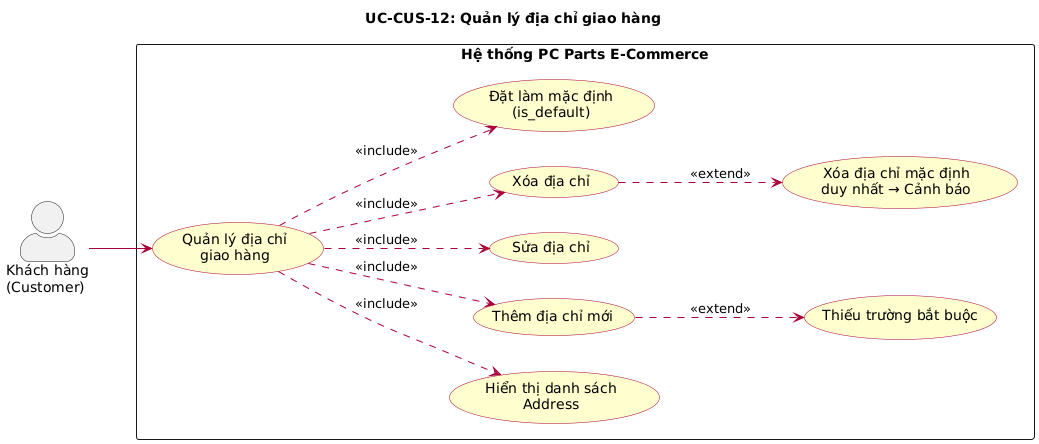

The diagram above was rendered by PlantUML. Its source (embedded in the PNG):
@startuml UC-CUS-12 Quản lý địa chỉ giao hàng
left to right direction
skinparam actorStyle awesome
skinparam packageStyle rectangle
skinparam usecase {
  BackgroundColor #FEFECE
  BorderColor #A80036
  ArrowColor #A80036
}

title UC-CUS-12: Quản lý địa chỉ giao hàng

actor "Khách hàng\n(Customer)" as Customer

rectangle "Hệ thống PC Parts E-Commerce" {
  usecase "Quản lý địa chỉ\ngiao hàng" as UC_ADDR
  usecase "Hiển thị danh sách\nAddress" as UC_LIST
  usecase "Thêm địa chỉ mới" as UC_ADD
  usecase "Sửa địa chỉ" as UC_EDIT
  usecase "Xóa địa chỉ" as UC_DEL
  usecase "Đặt làm mặc định\n(is_default)" as UC_DEFAULT
  usecase "Thiếu trường bắt buộc" as UC_ERR_EMPTY
  usecase "Xóa địa chỉ mặc định\nduy nhất → Cảnh báo" as UC_ERR_LAST
}

Customer --> UC_ADDR

UC_ADDR ..> UC_LIST : <<include>>
UC_ADDR ..> UC_ADD : <<include>>
UC_ADDR ..> UC_EDIT : <<include>>
UC_ADDR ..> UC_DEL : <<include>>
UC_ADDR ..> UC_DEFAULT : <<include>>
UC_ADD ..> UC_ERR_EMPTY : <<extend>>
UC_DEL ..> UC_ERR_LAST : <<extend>>

@enduml